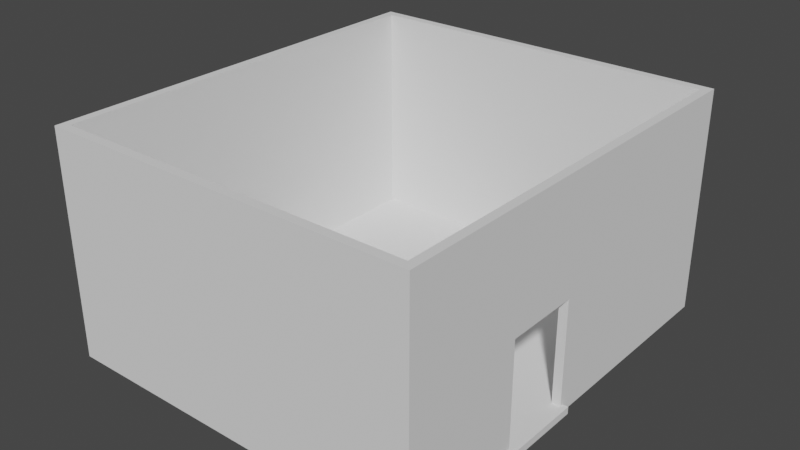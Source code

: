 # Source: buildingTest.blend  (saved by Blender 2.93.20; exported with 4.5.12 LTS)
import bpy
from mathutils import Matrix  # noqa: F401  (used for matrix-valued properties, if any)

bpy.ops.wm.read_factory_settings(use_empty=True)
scene = bpy.context.scene
scene.name = 'Scene'

# ---- collections
col_collection = bpy.data.collections.new('Collection'); scene.collection.children.link(col_collection)

# ---- world
world_world = bpy.data.worlds.new('World'); scene.world = world_world
world_world.use_nodes = True; world_world.node_tree.nodes.clear()
_N = world_world.node_tree.nodes; _L = world_world.node_tree.links
n0 = _N.new('ShaderNodeOutputWorld'); n0.name = 'World Output'; n0.location = (300, 300)
n1 = _N.new('ShaderNodeBackground'); n1.name = 'Background'; n1.location = (10, 300)
n1.inputs[0].default_value = (0.05088, 0.05088, 0.05088, 1.0)
_L.new(n1.outputs[0], n0.inputs[0])
n0.is_active_output = True
world_world.color = (0.05088, 0.05088, 0.05088)
world_world.use_sun_shadow = False
world_world.sun_shadow_jitter_overblur = 0.0

# ---- meshes
me_cube_002 = bpy.data.meshes.new('Cube.002')
me_cube_002.from_pydata([(-0.351, 16.65, 0.283), (-0.351, 16.65, 9.0), (0.0, 17.0, 9.0), (0.0, 17.0, 0.0), (-14.65, 16.65, 9.0), (-14.65, 16.65, 0.283), (-15.0, 17.0, 9.0), (-14.65, 0.351, 0.283), (-0.351, 0.351, 9.0), (-0.351, 0.351, 0.283), (0.0, 0.0, 9.0), (0.0, 0.0, 0.0), (-15.0, 17.0, 0.0), (-15.0, 0.0, 0.0), (0.0, 5.0, 0.283), (0.0, 5.0, 4.474), (0.0, 8.0, 4.474), (0.0, 8.0, 0.283), (-0.351, 8.0, 0.283), (-0.351, 5.0, 0.283), (-0.351, 5.0, 4.474), (-0.351, 8.0, 4.474), (-14.65, 0.351, 9.0), (-15.0, 0.0, 9.0), (0.0, 5.0, 0.0), (0.0, 8.0, 0.0)], [], [(9, 8, 20, 19), (3, 2, 16, 17), (3, 17, 25), (2, 1, 8, 10), (0, 1, 4, 5), (2, 3, 12, 6), (1, 2, 6, 4), (5, 4, 22, 7), (6, 12, 13, 23), (23, 13, 11, 10), (22, 23, 10, 8), (7, 22, 8, 9), (4, 6, 23, 22), (10, 15, 16, 2), (14, 15, 10, 11), (19, 20, 15, 14), (21, 16, 15, 20), (20, 8, 1, 21), (21, 1, 0, 18), (18, 17, 16, 21), (24, 14, 11)])
_uv = me_cube_002.uv_layers.new(name='UVMap')
_uv.uv.foreach_set('vector', [0.4013, 0.7542, 0.2038, 0.7542, 0.3064, 0.6489, 0.4013, 0.6489, 0.2038, 0.7248, 0.0, 0.7248, 0.1025, 0.5209, 0.1974, 0.5209, 0.2038, 0.7248, 0.1974, 0.5209, 0.2038, 0.5209, 0.2038, 0.0, 0.2118, 0.00795, 0.2118, 0.3771, 0.2038, 0.385, 1.0, 0.7089, 0.8026, 0.7089, 0.8026, 0.385, 1.0, 0.385, 0.5987, 0.385, 0.8026, 0.385, 0.8026, 0.7248, 0.5987, 0.7248, 0.2118, 0.00795, 0.2038, 0.0, 0.5436, 0.0, 0.5356, 0.00795, 0.5987, 0.7542, 0.4013, 0.7542, 0.4013, 0.385, 0.5987, 0.385, 0.5436, 0.0, 0.7474, 0.0, 0.7474, 0.385, 0.5436, 0.385, 0.0, 0.0, 0.2038, 0.0, 0.2038, 0.3397, 0.0, 0.3397, 0.5356, 0.3771, 0.5436, 0.385, 0.2038, 0.385, 0.2118, 0.3771, 0.9449, 0.3238, 0.7474, 0.3238, 0.7474, 0.0, 0.9449, 0.0, 0.5356, 0.00795, 0.5436, 0.0, 0.5436, 0.385, 0.5356, 0.3771, 0.0, 0.3397, 0.1025, 0.453, 0.1025, 0.5209, 0.0, 0.7248, 0.1974, 0.453, 0.1025, 0.453, 0.0, 0.3397, 0.2038, 0.3397, 0.8185, 0.7089, 0.8185, 0.8038, 0.8105, 0.8038, 0.8105, 0.7089, 0.0, 0.7248, 0.007949, 0.7248, 0.007949, 0.7927, 0.0, 0.7927, 0.3064, 0.6489, 0.2038, 0.7542, 0.2038, 0.385, 0.3064, 0.5809, 0.3064, 0.5809, 0.2038, 0.385, 0.4013, 0.385, 0.4013, 0.5809, 0.8026, 0.7089, 0.8105, 0.7089, 0.8105, 0.8038, 0.8026, 0.8038, 0.2038, 0.453, 0.1974, 0.453, 0.2038, 0.3397])
me_cube_002.use_remesh_fix_poles = True
me_cube_002.use_remesh_preserve_attributes = False
me_cube_002.update()
me_cube_004 = bpy.data.meshes.new('Cube.004')
me_cube_004.from_pydata([(-0.351, 16.65, 0.283), (-14.65, 16.65, 0.283), (-14.65, 0.351, 0.283), (-0.351, 0.351, 0.283), (0.0, 5.0, 0.283), (-0.351, 8.0, 0.283), (-0.351, 5.0, 0.283), (0.0, 8.0, 0.0), (0.0, 5.0, 0.0), (0.1994, 5.0, 0.283), (0.1994, 8.0, 0.283), (0.1994, 5.0, 0.0), (0.0, 4.828, 0.283), (0.0, 4.828, 0.0), (0.1994, 4.828, 0.283), (0.1994, 4.828, 0.0), (0.0, 8.0, 0.283), (0.1994, 8.0, 0.0), (0.1994, 8.172, 0.283), (0.0, 8.172, 0.283), (0.1994, 8.172, 0.0), (0.0, 8.172, 0.0)], [], [(1, 2, 3, 6, 5, 0), (5, 6, 4, 16), (9, 4, 12, 14), (17, 10, 9, 11), (19, 18, 20, 21), (16, 4, 9, 10), (8, 7, 17, 11), (12, 13, 15, 14), (11, 9, 14, 15), (8, 11, 15, 13), (20, 18, 10, 17), (18, 19, 16, 10)])
_uv = me_cube_004.uv_layers.new(name='UVMap')
_uv.uv.foreach_set('vector', [0.9111, 0.0, 0.9111, 1.0, 0.03377, 1.0, 0.03377, 0.7147, 0.03377, 0.5307, 0.03377, 0.0, 0.03377, 0.5307, 0.03377, 0.7147, 0.01223, 0.7147, 0.01223, 0.5307, 0.0, 0.7147, 0.01223, 0.7147, 0.01223, 0.7253, 0.0, 0.7253, 0.9284, 0.1946, 0.9111, 0.1946, 0.9111, 0.01054, 0.9284, 0.01054, 0.9233, 0.4345, 0.9111, 0.4345, 0.9111, 0.4171, 0.9233, 0.4171, 0.01223, 0.5307, 0.01223, 0.7147, 0.0, 0.7147, 1.49e-08, 0.5307, 0.9111, 0.3892, 0.9111, 0.2052, 0.9233, 0.2052, 0.9233, 0.3892, 0.9111, 0.4171, 0.9111, 0.3998, 0.9233, 0.3998, 0.9233, 0.4171, 0.9284, 0.01054, 0.9111, 0.01054, 0.9111, 0.0, 0.9284, 0.0, 0.9111, 0.3892, 0.9233, 0.3892, 0.9233, 0.3998, 0.9111, 0.3998, 0.9284, 0.2052, 0.9111, 0.2052, 0.9111, 0.1946, 0.9284, 0.1946, 1.49e-08, 0.5201, 0.01223, 0.5201, 0.01223, 0.5307, 1.49e-08, 0.5307])
me_cube_004.use_remesh_fix_poles = True
me_cube_004.use_remesh_preserve_attributes = False
me_cube_004.update()

# ---- objects
ob_struttura = bpy.data.objects.new('struttura', me_cube_002)
ob_pavimento = bpy.data.objects.new('pavimento', me_cube_004)

# ---- transforms, parenting, visibility, modifiers, constraints
ob_struttura.location = (-2.0, -2.0, 0.0)
ob_pavimento.location = (-2.0, -2.0, 0.0)

# ---- collection membership
col_collection.objects.link(ob_struttura)
col_collection.objects.link(ob_pavimento)

# ---- scene / render settings (as saved in the file)
scene.frame_start = 1; scene.frame_end = 250; scene.frame_set(1)
scene.render.engine = 'BLENDER_EEVEE_NEXT'
scene.render.fps = 30
scene.cycles.use_denoising = False
scene.cycles.samples = 128
scene.cycles.sampling_pattern = 'TABULATED_SOBOL'
scene.cycles.use_adaptive_sampling = False
scene.cycles.use_light_tree = False
scene.view_settings.view_transform = 'Filmic'
bpy.context.view_layer.update()

# ---- added for rendering (the .blend has no active camera and no usable light): camera, sun
cam_auto = bpy.data.cameras.new('AutoCamera')
cam_auto.lens = 50.0
cam_auto.sensor_width = 36.0
cam_auto.clip_end = 1000.0
ob_auto_camera = bpy.data.objects.new('AutoCamera', cam_auto)
scene.collection.objects.link(ob_auto_camera)
ob_auto_camera.location = (13.2822, -20.7191, 22.646)
ob_auto_camera.rotation_euler = (1.09748, -7.21219e-08, 0.694738)
scene.camera = ob_auto_camera
light_auto_sun = bpy.data.lights.new('AutoSun', 'SUN')
light_auto_sun.energy = 3.0
light_auto_sun.angle = 0.0523599
ob_auto_sun = bpy.data.objects.new('AutoSun', light_auto_sun)
scene.collection.objects.link(ob_auto_sun)
ob_auto_sun.rotation_euler = (0.872665, 0.174533, 0.523599)
bpy.context.view_layer.update()

